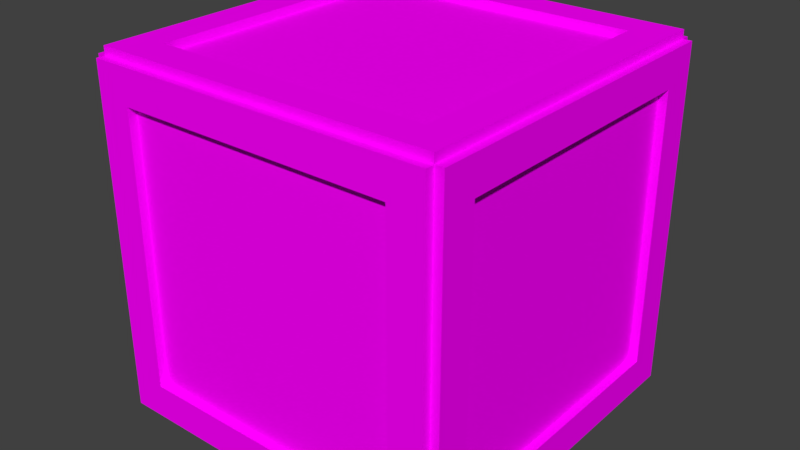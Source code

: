 # Source: lowpolycrate.blend  (saved by Blender 2.78.0; exported with 4.5.12 LTS)
import bpy
from mathutils import Matrix  # noqa: F401  (used for matrix-valued properties, if any)

bpy.ops.wm.read_factory_settings(use_empty=True)
scene = bpy.context.scene
scene.name = 'Scene'

# ---- collections
col_collection_1 = bpy.data.collections.new('Collection 1'); scene.collection.children.link(col_collection_1)

# ---- images (referenced by path relative to the original .blend; pixels are not part of the script)
import os
ASSET_DIR = os.environ.get("B2B_ASSET_DIR", "")  # directory of the original .blend (textures are referenced by path, not embedded)
HERE = os.path.dirname(os.path.abspath(__file__))  # packed textures are extracted next to this script under _unpacked/

def load_image(name, relpath, width, height, colorspace="sRGB"):
    """Load a texture the original file referenced (path relative to the .blend, or extracted next to this script)."""
    p = next((c for c in (os.path.join(HERE, relpath), os.path.join(ASSET_DIR, relpath)) if relpath and os.path.exists(c)), "")
    if p:
        img = bpy.data.images.load(p, check_existing=True)
        img.name = name
    else:  # same state as the original file: an image datablock whose file is absent (Cycles renders it pink)
        img = bpy.data.images.new(name, width, height)
        img.source = "FILE"
        img.filepath = "//" + (relpath or name)
    img.colorspace_settings.name = colorspace
    return img
img_cratetexture_jpg = load_image('cratetexture.jpg', 'cratetexture.jpg', 1024, 1024, 'sRGB')

# ---- materials (node trees are filled in below, after node groups)
mat_crate1 = bpy.data.materials.new('crate1')
mat_crate1.alpha_threshold = 0.0
mat_crate1.roughness = 0.5

# ---- material node trees
mat_crate1.use_nodes = True; mat_crate1.node_tree.nodes.clear()
_N = mat_crate1.node_tree.nodes; _L = mat_crate1.node_tree.links
n0 = _N.new('ShaderNodeOutputMaterial'); n0.name = 'Material Output'; n0.location = (300, 300)
n1 = _N.new('ShaderNodeBsdfDiffuse'); n1.name = 'Diffuse BSDF'; n1.location = (10, 300)
n2 = _N.new('ShaderNodeTexImage'); n2.name = 'Image Texture'; n2.location = (-194, 180)
n2.width = 140
n2.image = img_cratetexture_jpg
_L.new(n1.outputs[0], n0.inputs[0])
_L.new(n2.outputs[0], n1.inputs[0])
n0.is_active_output = True

# ---- world
world_world = bpy.data.worlds.new('World'); scene.world = world_world
world_world.color = (0.05088, 0.05088, 0.05088)
world_world.use_sun_shadow = False
world_world.sun_shadow_jitter_overblur = 0.0
world_world.cycles.sampling_method = 'MANUAL'

# ---- meshes
me_cube = bpy.data.meshes.new('Cube')
me_cube.from_pydata([(-0.8, -1.0, -0.8), (-0.8, -0.8, 1.0), (-0.8, 0.8, -1.0), (-0.8, 0.8, 1.0), (1.0, -0.8, -0.8), (0.8, -0.8, 1.0), (1.0, 0.8, -0.8), (0.8, 0.8, 1.0), (-0.8, -1.0, 0.8), (-1.0, 0.8, 0.8), (1.0, 0.8, 0.8), (1.0, -0.8, 0.8), (0.8, 1.0, 0.8), (0.8, 0.8, -1.0), (0.8, -1.0, -0.8), (0.8, -1.0, 0.8), (-0.8, -0.8, -1.0), (-1.0, -0.8, 0.8), (1.0, -1.0, 1.0), (0.8, -0.8, -1.0), (-1.0, 0.8, -0.8), (-1.0, -0.8, -0.8), (0.8, 1.0, -0.8), (1.0, -1.0, -1.0), (-0.8, 1.0, -0.8), (-1.0, -1.0, -1.0), (-1.0, -1.0, 1.0), (-0.8, 1.0, 0.8), (-1.0, 1.0, 1.0), (-1.0, 1.0, -1.0), (1.0, 1.0, -1.0), (1.0, 1.0, 1.0), (-1.0, -1.0, 1.05), (-1.0, 1.0, 1.05), (1.0, 1.0, 1.05), (1.0, -1.0, 1.05), (-0.8, -0.8, 1.05), (-0.8, 0.8, 1.05), (0.8, 0.8, 1.05), (0.8, -0.8, 1.05), (-1.0, 1.05, 1.0), (-1.0, 1.05, -1.0), (1.0, 1.05, -1.0), (1.0, 1.05, 1.0), (-0.8, 1.05, 0.8), (-0.8, 1.05, -0.8), (0.8, 1.05, -0.8), (0.8, 1.05, 0.8), (-1.05, 1.0, -1.0), (-1.05, -1.0, -1.0), (-1.05, -1.0, 1.0), (-1.05, 1.0, 1.0), (-1.05, 0.8, -0.8), (-1.05, -0.8, -0.8), (-1.05, -0.8, 0.8), (-1.05, 0.8, 0.8), (1.05, 1.0, 1.0), (1.05, 1.0, -1.0), (1.05, -1.0, -1.0), (1.05, -1.0, 1.0), (1.05, 0.8, 0.8), (1.05, 0.8, -0.8), (1.05, -0.8, -0.8), (1.05, -0.8, 0.8), (-1.0, -1.05, -1.0), (-1.0, -1.05, 1.0), (1.0, -1.05, 1.0), (1.0, -1.05, -1.0), (-0.8, -1.05, -0.8), (-0.8, -1.05, 0.8), (0.8, -1.05, 0.8), (0.8, -1.05, -0.8), (-1.0, 1.0, -0.95), (-1.0, -1.0, -0.95), (1.0, 1.0, -0.95), (1.0, -1.0, -0.95), (-0.8, 0.8, -0.95), (-0.8, -0.8, -0.95), (0.8, 0.8, -0.95), (0.8, -0.8, -0.95)], [], [(21, 17, 9, 20), (24, 27, 12, 22), (6, 10, 11, 4), (14, 15, 8, 0), (2, 13, 19, 16), (7, 3, 1, 5), (26, 18, 35, 32), (28, 26, 32, 33), (3, 7, 38, 37), (5, 1, 36, 39), (23, 30, 57, 58), (18, 23, 58, 59), (10, 6, 61, 60), (11, 10, 60, 63), (15, 14, 71, 70), (23, 18, 66, 67), (8, 15, 70, 69), (18, 26, 65, 66), (30, 23, 75, 74), (25, 29, 72, 73), (29, 30, 74, 72), (13, 2, 76, 78), (25, 26, 50, 49), (17, 21, 53, 54), (28, 29, 48, 51), (20, 9, 55, 52), (28, 31, 43, 40), (24, 22, 46, 45), (22, 12, 47, 46), (30, 29, 41, 42), (36, 37, 33, 32), (37, 38, 34, 33), (38, 39, 35, 34), (39, 36, 32, 35), (31, 28, 33, 34), (7, 5, 39, 38), (1, 3, 37, 36), (18, 31, 34, 35), (44, 45, 41, 40), (45, 46, 42, 41), (47, 44, 40, 43), (46, 47, 43, 42), (29, 28, 40, 41), (12, 27, 44, 47), (27, 24, 45, 44), (31, 30, 42, 43), (53, 52, 48, 49), (54, 53, 49, 50), (55, 54, 50, 51), (52, 55, 51, 48), (9, 17, 54, 55), (26, 28, 51, 50), (21, 20, 52, 53), (29, 25, 49, 48), (60, 61, 57, 56), (61, 62, 58, 57), (63, 60, 56, 59), (62, 63, 59, 58), (4, 11, 63, 62), (6, 4, 62, 61), (31, 18, 59, 56), (30, 31, 56, 57), (68, 69, 65, 64), (70, 71, 67, 66), (71, 68, 64, 67), (69, 70, 66, 65), (26, 25, 64, 65), (25, 23, 67, 64), (14, 0, 68, 71), (0, 8, 69, 68), (76, 77, 73, 72), (78, 76, 72, 74), (79, 78, 74, 75), (77, 79, 75, 73), (19, 13, 78, 79), (2, 16, 77, 76), (23, 25, 73, 75), (16, 19, 79, 77)])
_uv = me_cube.uv_layers.new(name='UVMap')
_uv.uv.foreach_set('vector', [0.8711, 0.1276, 0.8693, 0.8665, 0.1344, 0.8712, 0.1269, 0.1323, 0.8715, 0.1314, 0.8702, 0.8701, 0.1345, 0.8716, 0.1322, 0.1318, 0.8545, 0.1522, 0.8395, 0.8296, 0.146, 0.8276, 0.1472, 0.1473, 0.8437, 0.1437, 0.8046, 0.8067, 0.1675, 0.7955, 0.1986, 0.1491, 0.1342, 0.8703, 0.1349, 0.1296, 0.8794, 0.1228, 0.8742, 0.8746, 0.1282, 0.8753, 0.1312, 0.1332, 0.8751, 0.121, 0.8752, 0.8785, 0.0001912, 0.2498, 0.236, 0.2555, 0.2359, 0.2607, 8.831e-05, 0.2538, 0.003899, 0.7426, 0.2558, 0.7341, 0.256, 0.7404, 0.00411, 0.7489, 0.1312, 0.1332, 0.1282, 0.8753, 0.06267, 0.9339, 0.07096, 0.0624, 0.8752, 0.8785, 0.8751, 0.121, 0.9437, 0.05927, 0.9354, 0.9338, 0.003293, 0.002638, 0.9994, 0.004635, 0.9795, 0.03347, 0.02159, 0.01905, 0.0006772, 0.9933, 0.003293, 0.002638, 0.02159, 0.01905, 0.01771, 0.9444, 0.8395, 0.8296, 0.8545, 0.1522, 0.8747, 0.1248, 0.8726, 0.8749, 0.2756, 0.2178, 0.4534, 0.2183, 0.4603, 0.2236, 0.2703, 0.2249, 0.8046, 0.8067, 0.8437, 0.1437, 0.8736, 0.1267, 0.8732, 0.8727, 0.9999, 0.002047, 1.005, 1.003, 0.9523, 0.9533, 0.9485, 0.04847, 0.1675, 0.7955, 0.8046, 0.8067, 0.8732, 0.8727, 0.1351, 0.8672, 1.005, 1.003, 0.00579, 0.993, 0.06487, 0.9311, 0.9523, 0.9533, 0.04083, 0.2711, 0.2245, 0.2628, 0.2201, 0.2689, 0.04515, 0.2756, 0.2575, 0.4825, 0.005613, 0.491, 0.005402, 0.4847, 0.2573, 0.4762, 8.833e-05, 0.4837, 0.04083, 0.2711, 0.04515, 0.2756, 0.005402, 0.4847, 0.06645, 0.2999, 0.04211, 0.4535, 0.03631, 0.4609, 0.06118, 0.2959, 0.2575, 0.4825, 0.2558, 0.7341, 0.2481, 0.7279, 0.251, 0.4905, 0.2177, 0.6966, 0.2191, 0.5219, 0.2242, 0.5147, 0.2246, 0.7016, 0.003899, 0.7426, 0.005613, 0.491, 0.01332, 0.4972, 0.0104, 0.7346, 0.04371, 0.5285, 0.04233, 0.7032, 0.03721, 0.7104, 0.03677, 0.5235, 0.7435, 0.2476, 0.4908, 0.2563, 0.4973, 0.2483, 0.7362, 0.2427, 0.7061, 0.03875, 0.5319, 0.04426, 0.525, 0.03932, 0.7111, 0.03162, 0.5319, 0.04426, 0.5293, 0.2171, 0.5242, 0.2243, 0.525, 0.03932, 0.4944, 0.006861, 0.7438, 8.831e-05, 0.7374, 0.007972, 0.5019, 0.0131, 0.9437, 0.05927, 0.07096, 0.0624, 0.003795, -0.0003327, 1.006, 0.0009816, 0.07096, 0.0624, 0.06267, 0.9339, 0.006795, 0.9953, 0.003795, -0.0003327, 0.06267, 0.9339, 0.9354, 0.9338, 0.9995, 0.9935, 0.006795, 0.9953, 0.9354, 0.9338, 0.9437, 0.05927, 1.006, 0.0009816, 0.9995, 0.9935, 0.4908, 0.2563, 0.7435, 0.2476, 0.7438, 0.2539, 0.4908, 0.2627, 0.1282, 0.8753, 0.8752, 0.8785, 0.9354, 0.9338, 0.06267, 0.9339, 0.8751, 0.121, 0.1312, 0.1332, 0.07096, 0.0624, 0.9437, 0.05927, 0.236, 0.2555, 0.4908, 0.2563, 0.4908, 0.2627, 0.2359, 0.2607, 0.9538, 0.9342, 0.9463, 0.05811, 0.9985, -0.008432, 0.9922, 0.9961, 0.9463, 0.05811, 0.07232, 0.06116, 0.004324, -0.0002022, 0.9985, -0.008432, 0.0731, 0.9321, 0.9538, 0.9342, 0.9922, 0.9961, 0.006737, 0.9933, 0.07232, 0.06116, 0.0731, 0.9321, 0.006737, 0.9933, 0.004324, -0.0002022, 0.7438, 8.831e-05, 0.7435, 0.2476, 0.7362, 0.2427, 0.7374, 0.007972, 0.5293, 0.2171, 0.7058, 0.2113, 0.7127, 0.2163, 0.5242, 0.2243, 0.7058, 0.2113, 0.7061, 0.03875, 0.7111, 0.03162, 0.7127, 0.2163, 0.4908, 0.2563, 0.4944, 0.006861, 0.5019, 0.0131, 0.4973, 0.2483, 0.9395, 0.06037, 0.06433, 0.05579, -0.003299, -0.009946, 0.9947, -0.0004179, 0.9443, 0.9337, 0.9395, 0.06037, 0.9947, -0.0004179, 1.003, 0.9963, 0.05975, 0.9415, 0.9443, 0.9337, 1.003, 0.9963, 0.007676, 0.9961, 0.06433, 0.05579, 0.05975, 0.9415, 0.007676, 0.9961, -0.003299, -0.009946, 0.04233, 0.7032, 0.2177, 0.6966, 0.2246, 0.7016, 0.03721, 0.7104, 0.2558, 0.7341, 0.003899, 0.7426, 0.0104, 0.7346, 0.2481, 0.7279, 0.2191, 0.5219, 0.04371, 0.5285, 0.03677, 0.5235, 0.2242, 0.5147, 0.005613, 0.491, 0.2575, 0.4825, 0.251, 0.4905, 0.01332, 0.4972, 0.8726, 0.8749, 0.8747, 0.1248, 0.9795, 0.03347, 0.9601, 0.97, 0.8747, 0.1248, 0.1276, 0.1239, 0.02159, 0.01905, 0.9795, 0.03347, 0.1345, 0.8706, 0.8726, 0.8749, 0.9601, 0.97, 0.01771, 0.9444, 0.1276, 0.1239, 0.1345, 0.8706, 0.01771, 0.9444, 0.02159, 0.01905, 0.2844, 0.04843, 0.2756, 0.2178, 0.2703, 0.2249, 0.2779, 0.04345, 0.4572, 0.0447, 0.2844, 0.04843, 0.2779, 0.04345, 0.4624, 0.03765, 0.9885, 0.9964, 0.0006772, 0.9933, 0.01771, 0.9444, 0.9601, 0.97, 0.9994, 0.004635, 0.9885, 0.9964, 0.9601, 0.97, 0.9795, 0.03347, 0.1334, 0.1301, 0.1351, 0.8672, 0.06487, 0.9311, 0.05099, 0.04647, 0.8732, 0.8727, 0.8736, 0.1267, 0.9485, 0.04847, 0.9523, 0.9533, 0.8736, 0.1267, 0.1334, 0.1301, 0.05099, 0.04647, 0.9485, 0.04847, 0.1351, 0.8672, 0.8732, 0.8727, 0.9523, 0.9533, 0.06487, 0.9311, 0.00579, 0.993, 0.004978, -0.00213, 0.05099, 0.04647, 0.06487, 0.9311, 0.004978, -0.00213, 0.9999, 0.002047, 0.9485, 0.04847, 0.05099, 0.04647, 0.8437, 0.1437, 0.1986, 0.1491, 0.1334, 0.1301, 0.8736, 0.1267, 0.1986, 0.1491, 0.1675, 0.7955, 0.1351, 0.8672, 0.1334, 0.1301, 0.06382, 0.9366, 0.9354, 0.9403, 0.9981, 0.9947, -0.0006455, 0.9938, 0.06876, 0.06304, 0.06382, 0.9366, -0.0006455, 0.9938, 0.002128, 0.001331, 0.9419, 0.06206, 0.06876, 0.06304, 0.002128, 0.001331, 0.9972, -0.001515, 0.9354, 0.9403, 0.9419, 0.06206, 0.9972, -0.001515, 0.9981, 0.9947, 0.2019, 0.2916, 0.06645, 0.2999, 0.06118, 0.2959, 0.2056, 0.2859, 0.04211, 0.4535, 0.2253, 0.4493, 0.2328, 0.4543, 0.03631, 0.4609, 0.2245, 0.2628, 0.2642, 0.475, 0.2573, 0.4762, 0.2201, 0.2689, 0.2253, 0.4493, 0.2019, 0.2916, 0.2056, 0.2859, 0.2328, 0.4543])
me_cube.materials.append(mat_crate1)
me_cube.use_remesh_preserve_volume = False
me_cube.use_remesh_preserve_attributes = False
me_cube.use_mirror_vertex_groups = False
me_cube.update()

# ---- objects
ob_cube = bpy.data.objects.new('Cube', me_cube)

# ---- transforms, parenting, visibility, modifiers, constraints
ob_cube.location = (0.0, 0.0, 1.01)
ob_cube.lineart.crease_threshold = 0.0

# ---- collection membership
col_collection_1.objects.link(ob_cube)

# ---- scene / render settings (as saved in the file)
scene.frame_start = 1; scene.frame_end = 250; scene.frame_set(1)
scene.render.engine = 'CYCLES'
scene.render.resolution_percentage = 50
scene.render.dither_intensity = 0.0
scene.cycles.use_denoising = False
scene.cycles.samples = 128
scene.cycles.sampling_pattern = 'TABULATED_SOBOL'
scene.cycles.light_sampling_threshold = 0.0
scene.cycles.use_adaptive_sampling = False
scene.cycles.use_light_tree = False
scene.cycles.blur_glossy = 0.0
scene.cycles.sample_clamp_indirect = 0.0
scene.view_settings.view_transform = 'Standard'
bpy.context.view_layer.update()

# ---- added for rendering (the .blend has no active camera and no usable light): camera, sun
cam_auto = bpy.data.cameras.new('AutoCamera')
cam_auto.lens = 50.0
cam_auto.sensor_width = 36.0
cam_auto.clip_end = 1000.0
ob_auto_camera = bpy.data.objects.new('AutoCamera', cam_auto)
scene.collection.objects.link(ob_auto_camera)
ob_auto_camera.location = (3.33883, -4.0066, 3.70593)
ob_auto_camera.rotation_euler = (1.09748, -7.21219e-08, 0.694738)
scene.camera = ob_auto_camera
light_auto_sun = bpy.data.lights.new('AutoSun', 'SUN')
light_auto_sun.energy = 3.0
light_auto_sun.angle = 0.0523599
ob_auto_sun = bpy.data.objects.new('AutoSun', light_auto_sun)
scene.collection.objects.link(ob_auto_sun)
ob_auto_sun.rotation_euler = (0.872665, 0.174533, 0.523599)
bpy.context.view_layer.update()
